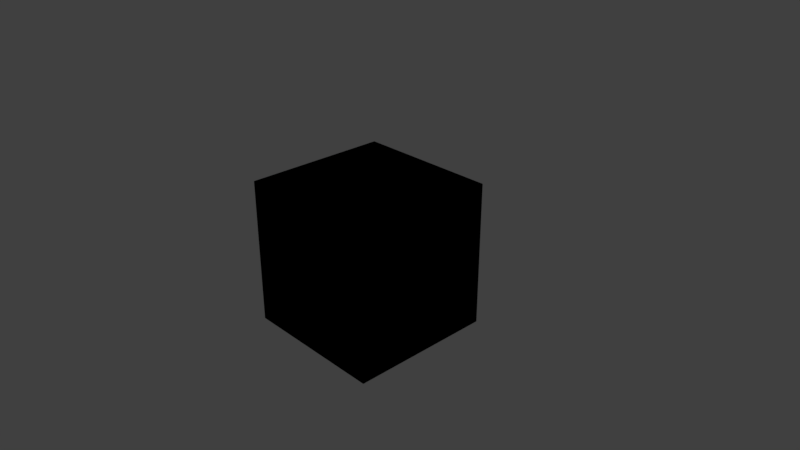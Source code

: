 # Source: tlm_data.blend  (saved by Blender 2.90.8; exported with 4.5.12 LTS)
import bpy
from mathutils import Matrix  # noqa: F401  (used for matrix-valued properties, if any)

bpy.ops.wm.read_factory_settings(use_empty=True)
scene = bpy.context.scene
scene.name = 'Scene'

# ---- collections
col_collection_1 = bpy.data.collections.new('Collection 1'); scene.collection.children.link(col_collection_1)

# ---- materials (node trees are filled in below, after node groups)
mat_material = bpy.data.materials.new('Material')
mat_material.alpha_threshold = 0.0
mat_material.roughness = 0.5
mat_material.line_color = (0.0, 0.0, 0.0, 1.0)

# ---- node groups
ng_exposure = bpy.data.node_groups.new('Exposure', 'ShaderNodeTree')
_s = ng_exposure.interface.new_socket(name='Image', in_out='OUTPUT', socket_type='NodeSocketColor')
_s.default_value = (0.0, 0.0, 0.0, 0.0)
_s = ng_exposure.interface.new_socket(name='Image', in_out='INPUT', socket_type='NodeSocketColor')
_s.default_value = (0.8, 0.8, 0.8, 1.0)
_s = ng_exposure.interface.new_socket(name='Exposure', in_out='INPUT', socket_type='NodeSocketFloat')
_N = ng_exposure.nodes; _L = ng_exposure.links
n0 = _N.new('ShaderNodeMath'); n0.name = 'Math'; n0.location = (-300, -138)
n0.operation = 'POWER'
n0.inputs[0].default_value = 2.0
n0.inputs[2].default_value = 0.0
n1 = _N.new('ShaderNodeMath'); n1.name = 'Math.002'; n1.location = (30, 2)
n1.operation = 'MULTIPLY'
n1.inputs[2].default_value = 0.0
n2 = _N.new('ShaderNodeMath'); n2.name = 'Math.003'; n2.location = (29, -162)
n2.operation = 'MULTIPLY'
n2.inputs[2].default_value = 0.0
n3 = _N.new('ShaderNodeSeparateColor'); n3.name = 'Separate RGB'; n3.location = (-299, -15)
n4 = _N.new('ShaderNodeMath'); n4.name = 'Math.001'; n4.location = (30, 162)
n4.operation = 'MULTIPLY'
n4.inputs[2].default_value = 0.0
n5 = _N.new('NodeGroupOutput'); n5.name = 'Group Output'; n5.location = (500, 0)
n6 = _N.new('ShaderNodeCombineColor'); n6.name = 'Combine RGB'; n6.location = (300, -4)
n7 = _N.new('NodeGroupInput'); n7.name = 'Group Input'; n7.location = (-500, 0)
_L.new(n0.outputs[0], n2.inputs[1])
_L.new(n0.outputs[0], n1.inputs[1])
_L.new(n0.outputs[0], n4.inputs[1])
_L.new(n3.outputs[0], n4.inputs[0])
_L.new(n3.outputs[1], n1.inputs[0])
_L.new(n3.outputs[2], n2.inputs[0])
_L.new(n4.outputs[0], n6.inputs[0])
_L.new(n1.outputs[0], n6.inputs[1])
_L.new(n2.outputs[0], n6.inputs[2])
_L.new(n7.outputs[0], n3.inputs[0])
_L.new(n6.outputs[0], n5.inputs[0])
_L.new(n7.outputs[1], n0.inputs[1])
n5.is_active_output = True
ng_rgbd_decode = bpy.data.node_groups.new('RGBD Decode', 'ShaderNodeTree')
_s = ng_rgbd_decode.interface.new_socket(name='Image', in_out='OUTPUT', socket_type='NodeSocketColor')
_s.default_value = (0.0, 0.0, 0.0, 0.0)
_s = ng_rgbd_decode.interface.new_socket(name='RGB', in_out='INPUT', socket_type='NodeSocketColor')
_s.default_value = (0.8, 0.8, 0.8, 1.0)
_s = ng_rgbd_decode.interface.new_socket(name='Local Multiplier', in_out='INPUT', socket_type='NodeSocketFloat')
_s.default_value = 1.0
_s.min_value = 0.0
_s.max_value = 1e+04
_s = ng_rgbd_decode.interface.new_socket(name='MaxRange', in_out='INPUT', socket_type='NodeSocketFloat')
_s.default_value = 255.0
_N = ng_rgbd_decode.nodes; _L = ng_rgbd_decode.links
n0 = _N.new('ShaderNodeMath'); n0.name = 'Math.001'; n0.location = (-377, -111)
n0.operation = 'POWER'
n0.inputs[1].default_value = 0.4545
n0.inputs[2].default_value = 0.0
n1 = _N.new('ShaderNodeMath'); n1.name = 'Math.002'; n1.location = (-380, -275)
n1.operation = 'POWER'
n1.inputs[1].default_value = 0.4545
n1.inputs[2].default_value = 0.0
n2 = _N.new('ShaderNodeSeparateColor'); n2.name = 'Separate RGB'; n2.location = (-673, -151)
n3 = _N.new('ShaderNodeMath'); n3.name = 'Math.003'; n3.location = (-9, 51)
n3.operation = 'MULTIPLY'
n3.inputs[2].default_value = 0.0
n4 = _N.new('ShaderNodeMath'); n4.name = 'Math.005'; n4.location = (-10, -280)
n4.operation = 'MULTIPLY'
n4.inputs[2].default_value = 0.0
n5 = _N.new('ShaderNodeMath'); n5.name = 'Math.004'; n5.location = (-10, -115)
n5.operation = 'MULTIPLY'
n5.inputs[2].default_value = 0.0
n6 = _N.new('ShaderNodeMath'); n6.name = 'Math'; n6.location = (-373, 54)
n6.operation = 'POWER'
n6.inputs[1].default_value = 0.4545
n6.inputs[2].default_value = 0.0
n7 = _N.new('ShaderNodeMath'); n7.name = 'Math.006'; n7.location = (-248, 287)
n7.operation = 'DIVIDE'
n7.inputs[1].default_value = 255.0
n7.inputs[2].default_value = 0.0
n8 = _N.new('ShaderNodeMath'); n8.name = 'Math.008'; n8.location = (228, -119)
n8.operation = 'DIVIDE'
n8.inputs[2].default_value = 0.0
n9 = _N.new('ShaderNodeMath'); n9.name = 'Math.007'; n9.location = (235, 47)
n9.operation = 'DIVIDE'
n9.inputs[2].default_value = 0.0
n10 = _N.new('ShaderNodeMath'); n10.name = 'Math.009'; n10.location = (223, -287)
n10.operation = 'DIVIDE'
n10.inputs[2].default_value = 0.0
n11 = _N.new('ShaderNodeCombineColor'); n11.name = 'Combine RGB'; n11.location = (673, -148)
n12 = _N.new('NodeGroupOutput'); n12.name = 'Group Output'; n12.location = (890, -149)
n13 = _N.new('NodeGroupInput'); n13.name = 'RGBD Decode'; n13.location = (-936, -319)
_L.new(n2.outputs[0], n6.inputs[0])
_L.new(n2.outputs[1], n0.inputs[0])
_L.new(n2.outputs[2], n1.inputs[0])
_L.new(n1.outputs[0], n4.inputs[0])
_L.new(n0.outputs[0], n5.inputs[0])
_L.new(n6.outputs[0], n3.inputs[0])
_L.new(n7.outputs[0], n3.inputs[1])
_L.new(n7.outputs[0], n5.inputs[1])
_L.new(n7.outputs[0], n4.inputs[1])
_L.new(n3.outputs[0], n9.inputs[0])
_L.new(n4.outputs[0], n10.inputs[0])
_L.new(n5.outputs[0], n8.inputs[0])
_L.new(n9.outputs[0], n11.inputs[0])
_L.new(n8.outputs[0], n11.inputs[1])
_L.new(n10.outputs[0], n11.inputs[2])
_L.new(n13.outputs[0], n2.inputs[0])
_L.new(n11.outputs[0], n12.inputs[0])
_L.new(n13.outputs[1], n9.inputs[1])
_L.new(n13.outputs[1], n8.inputs[1])
_L.new(n13.outputs[1], n10.inputs[1])
_L.new(n13.outputs[2], n7.inputs[0])
n12.is_active_output = True
ng_rgbm_decode = bpy.data.node_groups.new('RGBM Decode', 'ShaderNodeTree')
_s = ng_rgbm_decode.interface.new_socket(name='HDR Output', in_out='OUTPUT', socket_type='NodeSocketColor')
_s.default_value = (0.0, 0.0, 0.0, 0.0)
_s = ng_rgbm_decode.interface.new_socket(name='RGB', in_out='INPUT', socket_type='NodeSocketColor')
_s.default_value = (0.8, 0.8, 0.8, 1.0)
_s = ng_rgbm_decode.interface.new_socket(name='Local Multiplier', in_out='INPUT', socket_type='NodeSocketFloat')
_s.default_value = 1.0
_s.min_value = 0.0
_s = ng_rgbm_decode.interface.new_socket(name='Global Multiplier', in_out='INPUT', socket_type='NodeSocketFloat')
_s.default_value = 1.0
_s.min_value = 0.0
_s = ng_rgbm_decode.interface.new_socket(name='MaxRange', in_out='INPUT', socket_type='NodeSocketFloat')
_s.default_value = 6.0
_N = ng_rgbm_decode.nodes; _L = ng_rgbm_decode.links
n0 = _N.new('ShaderNodeMath'); n0.name = 'Math.001'; n0.location = (319, 31)
n0.operation = 'POWER'
n0.inputs[1].default_value = 0.455
n0.inputs[2].default_value = 0.0
n1 = _N.new('ShaderNodeMath'); n1.name = 'Math'; n1.location = (320, 187)
n1.operation = 'POWER'
n1.inputs[1].default_value = 0.455
n1.inputs[2].default_value = 0.0
n2 = _N.new('ShaderNodeMath'); n2.name = 'Math.002'; n2.location = (319, -127)
n2.operation = 'POWER'
n2.inputs[1].default_value = 0.455
n2.inputs[2].default_value = 0.0
n3 = _N.new('ShaderNodeSeparateColor'); n3.name = 'Separate RGB'; n3.location = (22, 176)
n4 = _N.new('ShaderNodeMath'); n4.name = 'Math.004'; n4.location = (552, 21)
n4.operation = 'MULTIPLY'
n4.inputs[2].default_value = 0.0
n5 = _N.new('ShaderNodeMath'); n5.name = 'Math.003'; n5.location = (554, 179)
n5.operation = 'MULTIPLY'
n5.inputs[2].default_value = 0.0
n6 = _N.new('ShaderNodeMath'); n6.name = 'Math.005'; n6.location = (552, -132)
n6.operation = 'MULTIPLY'
n6.inputs[2].default_value = 0.0
n7 = _N.new('ShaderNodeMath'); n7.name = 'Math.007'; n7.location = (771, 20)
n7.operation = 'MULTIPLY'
n7.inputs[2].default_value = 0.0
n8 = _N.new('ShaderNodeMath'); n8.name = 'Math.006'; n8.location = (772, 177)
n8.operation = 'MULTIPLY'
n8.inputs[2].default_value = 0.0
n9 = _N.new('ShaderNodeMath'); n9.name = 'Math.008'; n9.location = (769, -134)
n9.operation = 'MULTIPLY'
n9.inputs[2].default_value = 0.0
n10 = _N.new('NodeGroupOutput'); n10.name = 'Group Output'; n10.location = (1724, 119)
n11 = _N.new('ShaderNodeCombineColor'); n11.name = 'Combine RGB'; n11.location = (1544, 126)
n12 = _N.new('ShaderNodeMath'); n12.name = 'Math.009'; n12.location = (1013, 184)
n12.operation = 'MULTIPLY'
n12.inputs[2].default_value = 0.0
n13 = _N.new('ShaderNodeMath'); n13.name = 'Math.010'; n13.location = (1013, -159)
n13.operation = 'MULTIPLY'
n13.inputs[2].default_value = 0.0
n14 = _N.new('ShaderNodeMath'); n14.name = 'Math.011'; n14.location = (1011, 12)
n14.operation = 'MULTIPLY'
n14.inputs[2].default_value = 0.0
n15 = _N.new('NodeGroupInput'); n15.name = 'Group Input'; n15.location = (-200, 0)
_L.new(n15.outputs[0], n3.inputs[0])
_L.new(n3.outputs[0], n1.inputs[0])
_L.new(n3.outputs[1], n0.inputs[0])
_L.new(n3.outputs[2], n2.inputs[0])
_L.new(n1.outputs[0], n5.inputs[0])
_L.new(n0.outputs[0], n4.inputs[0])
_L.new(n2.outputs[0], n6.inputs[0])
_L.new(n15.outputs[1], n5.inputs[1])
_L.new(n15.outputs[1], n4.inputs[1])
_L.new(n15.outputs[1], n6.inputs[1])
_L.new(n5.outputs[0], n8.inputs[0])
_L.new(n4.outputs[0], n7.inputs[0])
_L.new(n6.outputs[0], n9.inputs[0])
_L.new(n8.outputs[0], n12.inputs[0])
_L.new(n7.outputs[0], n14.inputs[0])
_L.new(n9.outputs[0], n13.inputs[0])
_L.new(n11.outputs[0], n10.inputs[0])
_L.new(n12.outputs[0], n11.inputs[0])
_L.new(n15.outputs[2], n12.inputs[1])
_L.new(n13.outputs[0], n11.inputs[2])
_L.new(n14.outputs[0], n11.inputs[1])
_L.new(n15.outputs[2], n14.inputs[1])
_L.new(n15.outputs[2], n13.inputs[1])
_L.new(n15.outputs[3], n8.inputs[1])
_L.new(n15.outputs[3], n7.inputs[1])
_L.new(n15.outputs[3], n9.inputs[1])
n10.is_active_output = True
ng_logluv_decode = bpy.data.node_groups.new('LogLuv Decode', 'ShaderNodeTree')
_s = ng_logluv_decode.interface.new_socket(name='Vector', in_out='OUTPUT', socket_type='NodeSocketVector')
_s.min_value = 0.0
_s.max_value = 0.0
_s = ng_logluv_decode.interface.new_socket(name='RGB', in_out='INPUT', socket_type='NodeSocketVector')
_s.min_value = 0.0
_s.max_value = -1e+04
_s = ng_logluv_decode.interface.new_socket(name='Alpha', in_out='INPUT', socket_type='NodeSocketFloat')
_s.default_value = 0.5
_s.min_value = -1e+04
_s.max_value = 1e+04
_N = ng_logluv_decode.nodes; _L = ng_logluv_decode.links
n0 = _N.new('ShaderNodeMath'); n0.name = 'Math.010'; n0.location = (-1229, -432)
n0.operation = 'MULTIPLY'
n0.inputs[1].default_value = 255.0
n0.inputs[2].default_value = 0.0
n1 = _N.new('ShaderNodeMath'); n1.name = 'Math.014'; n1.location = (-529, -430)
n1.operation = 'DIVIDE'
n1.inputs[1].default_value = 2.0
n1.inputs[2].default_value = 0.0
n2 = _N.new('ShaderNodeMath'); n2.name = 'Math.013'; n2.location = (-757, -431)
n2.operation = 'SUBTRACT'
n2.inputs[1].default_value = 127.0
n2.inputs[2].default_value = 0.0
n3 = _N.new('ShaderNodeMath'); n3.name = 'Math.012'; n3.location = (-294, -326)
n3.label = 'Xp_Y_XYZp.y'
n3.operation = 'POWER'
n3.inputs[0].default_value = 2.0
n3.inputs[2].default_value = 0.0
n4 = _N.new('ShaderNodeMath'); n4.name = 'Math.015'; n4.location = (42, -147)
n4.label = 'Xp_Y_XYZp.z'
n4.operation = 'DIVIDE'
n4.inputs[2].default_value = 0.0
n5 = _N.new('ShaderNodeVectorMath'); n5.name = 'Vector Math.005'; n5.location = (900, 199)
n5.operation = 'DOT_PRODUCT'
n6 = _N.new('ShaderNodeMath'); n6.name = 'Math.018'; n6.location = (1134, 261)
n6.operation = 'MAXIMUM'
n6.inputs[1].default_value = 0.0
n6.inputs[2].default_value = 0.0
n7 = _N.new('ShaderNodeMath'); n7.name = 'Math.017'; n7.location = (1134, 435)
n7.operation = 'MAXIMUM'
n7.inputs[1].default_value = 0.0
n7.inputs[2].default_value = 0.0
n8 = _N.new('ShaderNodeMath'); n8.name = 'Math.019'; n8.location = (1130, 84)
n8.operation = 'MAXIMUM'
n8.inputs[1].default_value = 0.0
n8.inputs[2].default_value = 0.0
n9 = _N.new('ShaderNodeVectorMath'); n9.name = 'Vector Math.004'; n9.location = (902, 451)
n9.operation = 'DOT_PRODUCT'
n10 = _N.new('ShaderNodeVectorMath'); n10.name = 'Vector Math.006'; n10.location = (904, -58)
n10.operation = 'DOT_PRODUCT'
n11 = _N.new('ShaderNodeMath'); n11.name = 'Math.016'; n11.location = (381, -239)
n11.label = 'Xp_Y_XYZp.x'
n11.operation = 'MULTIPLY'
n11.inputs[2].default_value = 0.0
n12 = _N.new('ShaderNodeCombineXYZ'); n12.name = 'Combine XYZ.009'; n12.location = (138, 396)
n12.label = 'R1'
n12.inputs[0].default_value = 6.001
n12.inputs[1].default_value = -1.332
n12.inputs[2].default_value = 0.3008
n13 = _N.new('ShaderNodeCombineXYZ'); n13.name = 'Combine XYZ.011'; n13.location = (136, 269)
n13.label = 'R2'
n13.inputs[0].default_value = -2.701
n13.inputs[1].default_value = 3.103
n13.inputs[2].default_value = -1.088
n14 = _N.new('ShaderNodeCombineXYZ'); n14.name = 'Combine XYZ.007'; n14.location = (552, -66)
n14.label = 'Xp_Y_XYZp'
n15 = _N.new('ShaderNodeCombineXYZ'); n15.name = 'Combine XYZ.010'; n15.location = (136, 144)
n15.label = 'R3'
n15.inputs[0].default_value = -1.8
n15.inputs[1].default_value = -5.772
n15.inputs[2].default_value = 5.627
n16 = _N.new('ShaderNodeCombineXYZ'); n16.name = 'Combine XYZ.008'; n16.location = (1442, 71)
n17 = _N.new('NodeGroupOutput'); n17.name = 'Group Output'; n17.location = (1642, 0)
n18 = _N.new('NodeGroupInput'); n18.name = 'Group Input'; n18.location = (-1642, 0)
n19 = _N.new('ShaderNodeSeparateXYZ'); n19.name = 'Separate XYZ.001'; n19.location = (-1442, -428)
n20 = _N.new('ShaderNodeMath'); n20.name = 'Math.011'; n20.location = (-964, -451)
n20.label = 'Le'
n20.inputs[2].default_value = 0.0
_L.new(n19.outputs[2], n0.inputs[0])
_L.new(n0.outputs[0], n20.inputs[0])
_L.new(n20.outputs[0], n2.inputs[0])
_L.new(n2.outputs[0], n1.inputs[0])
_L.new(n1.outputs[0], n3.inputs[1])
_L.new(n3.outputs[0], n4.inputs[0])
_L.new(n19.outputs[1], n4.inputs[1])
_L.new(n19.outputs[0], n11.inputs[0])
_L.new(n4.outputs[0], n11.inputs[1])
_L.new(n11.outputs[0], n14.inputs[0])
_L.new(n4.outputs[0], n14.inputs[2])
_L.new(n3.outputs[0], n14.inputs[1])
_L.new(n5.outputs[1], n6.inputs[0])
_L.new(n10.outputs[1], n8.inputs[0])
_L.new(n18.outputs[0], n19.inputs[0])
_L.new(n18.outputs[1], n20.inputs[1])
_L.new(n9.outputs[1], n7.inputs[0])
_L.new(n6.outputs[0], n16.inputs[1])
_L.new(n8.outputs[0], n16.inputs[2])
_L.new(n7.outputs[0], n16.inputs[0])
_L.new(n14.outputs[0], n9.inputs[0])
_L.new(n14.outputs[0], n5.inputs[0])
_L.new(n14.outputs[0], n10.inputs[0])
_L.new(n12.outputs[0], n9.inputs[1])
_L.new(n13.outputs[0], n5.inputs[1])
_L.new(n15.outputs[0], n10.inputs[1])
_L.new(n16.outputs[0], n17.inputs[0])
n17.is_active_output = True

# ---- material node trees
mat_material.use_nodes = True; mat_material.node_tree.nodes.clear()
_N = mat_material.node_tree.nodes; _L = mat_material.node_tree.links
n0 = _N.new('ShaderNodeGroup'); n0.name = 'Exposure'; n0.location = (132, 799)
n0.label = 'Exposure'
n0.node_tree = ng_exposure
n0.inputs[0].default_value = (0.8, 0.8, 0.8, 1.0)
n0.inputs[1].default_value = 0.0
n1 = _N.new('ShaderNodeGroup'); n1.name = 'RGBD Decode'; n1.location = (133, 648)
n1.label = 'RGBD Decode'
n1.node_tree = ng_rgbd_decode
n1.inputs[0].default_value = (0.8, 0.8, 0.8, 1.0)
n1.inputs[1].default_value = 1.0
n1.inputs[2].default_value = 255.0
n2 = _N.new('ShaderNodeGroup'); n2.name = 'RGBM Decode'; n2.location = (131, 483)
n2.label = 'RGBM Decode'
n2.node_tree = ng_rgbm_decode
n2.inputs[0].default_value = (0.8, 0.8, 0.8, 1.0)
n2.inputs[1].default_value = 1.0
n2.inputs[2].default_value = 1.0
n2.inputs[3].default_value = 6.0
n3 = _N.new('ShaderNodeGroup'); n3.name = 'LogLuv Decode'; n3.location = (130, 298)
n3.label = 'LogLuv Decode'
n3.node_tree = ng_logluv_decode
n3.inputs[0].default_value = (0.0, 0.0, 0.0)
n3.inputs[1].default_value = 0.5

# ---- world
world_world = bpy.data.worlds.new('World'); scene.world = world_world
world_world.use_nodes = True; world_world.node_tree.nodes.clear()
_N = world_world.node_tree.nodes; _L = world_world.node_tree.links
n0 = _N.new('ShaderNodeOutputWorld'); n0.name = 'World Output'; n0.location = (300, 300)
n1 = _N.new('ShaderNodeBackground'); n1.name = 'Background'; n1.location = (10, 300)
n1.inputs[0].default_value = (0.05088, 0.05088, 0.05088, 1.0)
_L.new(n1.outputs[0], n0.inputs[0])
n0.is_active_output = True
world_world.color = (0.05088, 0.05088, 0.05088)
world_world.use_sun_shadow = False
world_world.sun_shadow_jitter_overblur = 0.0
world_world.cycles.sampling_method = 'MANUAL'

# ---- cameras
cam_camera = bpy.data.cameras.new('Camera')
cam_camera.clip_end = 100.0
cam_camera.lens = 35.0
cam_camera.sensor_width = 32.0
cam_camera.sensor_height = 18.0
cam_camera.ortho_scale = 7.314
cam_camera.dof.focus_distance = 0.0

# ---- lights
light_lamp = bpy.data.lights.new('Lamp', 'POINT')
light_lamp.transmission_factor = 0.0
light_lamp.cutoff_distance = 30.0
light_lamp.energy = 100.0
light_lamp.shadow_buffer_clip_start = 1.001
light_lamp.shadow_soft_size = 0.1
light_lamp.shadow_maximum_resolution = 0.006
light_lamp.use_absolute_resolution = True

# ---- meshes
me_cube = bpy.data.meshes.new('Cube')
me_cube.from_pydata([(1.0, 1.0, -1.0), (1.0, -1.0, -1.0), (-1.0, -1.0, -1.0), (-1.0, 1.0, -1.0), (1.0, 1.0, 1.0), (1.0, -1.0, 1.0), (-1.0, -1.0, 1.0), (-1.0, 1.0, 1.0)], [], [(0, 1, 2, 3), (4, 7, 6, 5), (0, 4, 5, 1), (1, 5, 6, 2), (2, 6, 7, 3), (4, 0, 3, 7)])
me_cube.materials.append(mat_material)
me_cube.use_remesh_preserve_volume = False
me_cube.use_remesh_preserve_attributes = False
me_cube.use_mirror_vertex_groups = False
me_cube.update()

# ---- objects
ob_cube = bpy.data.objects.new('Cube', me_cube)
ob_lamp = bpy.data.objects.new('Lamp', light_lamp)
ob_camera = bpy.data.objects.new('Camera', cam_camera)

# ---- transforms, parenting, visibility, modifiers, constraints
ob_cube.location = (0.0, 0.0, 0.0)
ob_cube.lock_rotations_4d = False
ob_cube.empty_display_type = 'ARROWS'
ob_cube.lineart.crease_threshold = 0.0
ob_lamp.location = (4.076, 1.005, 5.904)
ob_lamp.rotation_euler = (0.6503, 0.05522, 1.866)
ob_lamp.lock_rotations_4d = False
ob_lamp.empty_display_type = 'ARROWS'
ob_lamp.color = (0.0, 0.0, 0.0, 0.0)
ob_lamp.lineart.crease_threshold = 0.0
ob_camera.location = (7.481, -6.508, 5.344)
ob_camera.rotation_euler = (1.109, 0.0, 0.8149)
ob_camera.lock_rotations_4d = False
ob_camera.empty_display_type = 'ARROWS'
ob_camera.color = (0.0, 0.0, 0.0, 0.0)
ob_camera.display_type = 'WIRE'
ob_camera.lineart.crease_threshold = 0.0

# ---- collection membership
col_collection_1.objects.link(ob_cube)
col_collection_1.objects.link(ob_lamp)
col_collection_1.objects.link(ob_camera)

# ---- scene / render settings (as saved in the file)
scene.camera = ob_camera
scene.frame_start = 1; scene.frame_end = 250; scene.frame_set(1)
scene.render.engine = 'CYCLES'
scene.render.resolution_percentage = 50
scene.render.dither_intensity = 0.0
scene.cycles.use_denoising = False
scene.cycles.samples = 128
scene.cycles.sampling_pattern = 'TABULATED_SOBOL'
scene.cycles.use_adaptive_sampling = False
scene.cycles.use_light_tree = False
scene.view_settings.view_transform = 'Standard'
bpy.context.view_layer.update()
